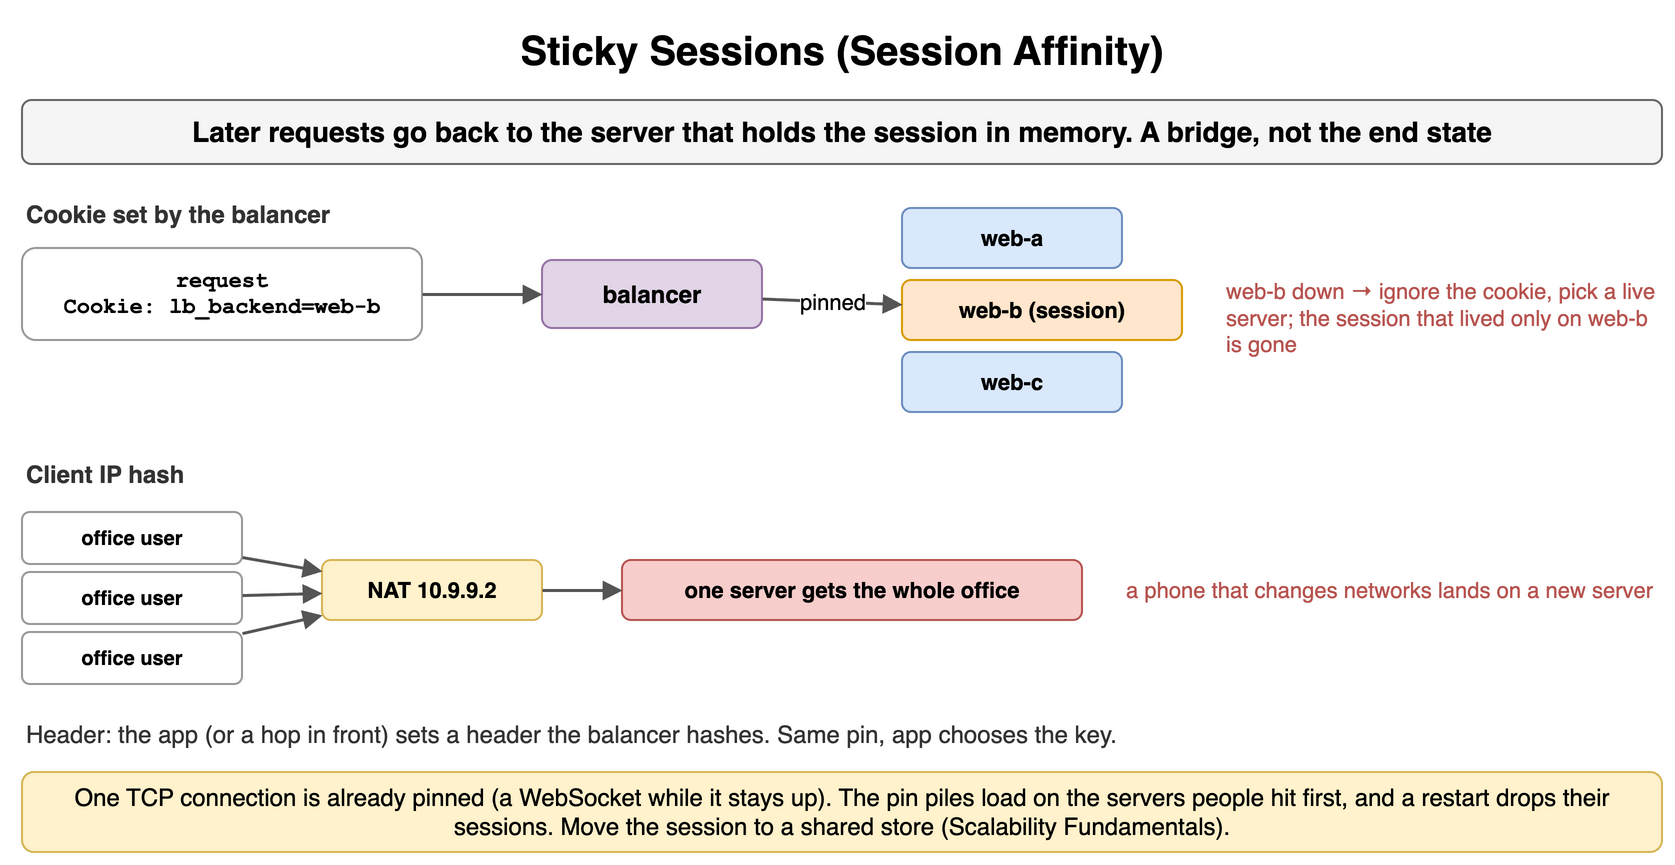

The diagram above was exported from draw.io. Its source (the exported page's mxGraphModel, read from the mxfile embedded in the PNG):
<mxGraphModel dx="900" dy="440" grid="1" gridSize="10" guides="1" tooltips="1" connect="1" arrows="1" fold="1" page="1" pageScale="1" pageWidth="900" pageHeight="440" math="0" shadow="0">
  <root>
    <mxCell id="0" />
    <mxCell id="1" parent="0" />
    <mxCell id="l81" value="Sticky Sessions (Session Affinity)" style="text;html=1;align=center;verticalAlign=middle;whiteSpace=wrap;fontSize=20;fontStyle=1;" vertex="1" parent="1">
      <mxGeometry x="40" y="10" width="820" height="30" as="geometry" />
    </mxCell>
    <mxCell id="l82" value="Later requests go back to the server that holds the session in memory. A bridge, not the end state" style="rounded=1;whiteSpace=wrap;html=1;fillColor=#f5f5f5;strokeColor=#666666;fontStyle=1;fontSize=14;" vertex="1" parent="1">
      <mxGeometry x="40" y="50" width="820" height="32" as="geometry" />
    </mxCell>
    <mxCell id="l83" value="Cookie set by the balancer" style="text;html=1;whiteSpace=wrap;fontSize=11;align=left;verticalAlign=middle;fontSize=12;fontColor=#333333;fontStyle=1;" vertex="1" parent="1">
      <mxGeometry x="40" y="98" width="400" height="18" as="geometry" />
    </mxCell>
    <mxCell id="l84" value="request&lt;br&gt;Cookie: lb_backend=web-b" style="rounded=1;whiteSpace=wrap;html=1;fillColor=#ffffff;strokeColor=#999999;fontSize=11;align=center;fontStyle=1;fontFamily=Courier New;" vertex="1" parent="1">
      <mxGeometry x="40" y="124" width="200" height="46" as="geometry" />
    </mxCell>
    <mxCell id="l85" value="balancer" style="rounded=1;whiteSpace=wrap;html=1;fillColor=#e1d5e7;strokeColor=#9673a6;fontSize=12;align=center;fontStyle=1;" vertex="1" parent="1">
      <mxGeometry x="300" y="130" width="110" height="34" as="geometry" />
    </mxCell>
    <mxCell id="l86" value="" style="endArrow=block;endSize=6;html=1;strokeWidth=1.5;strokeColor=#555555;fontSize=11;labelBackgroundColor=#ffffff;" edge="1" parent="1" source="l84" target="l85">
      <mxGeometry relative="1" as="geometry" />
    </mxCell>
    <mxCell id="l87" value="web-a" style="rounded=1;whiteSpace=wrap;html=1;fillColor=#dae8fc;strokeColor=#6c8ebf;fontSize=11;align=center;fontStyle=1;" vertex="1" parent="1">
      <mxGeometry x="480" y="104" width="110" height="30" as="geometry" />
    </mxCell>
    <mxCell id="l88" value="web-b (session)" style="rounded=1;whiteSpace=wrap;html=1;fillColor=#ffe6cc;strokeColor=#d79b00;fontSize=11;align=center;fontStyle=1;" vertex="1" parent="1">
      <mxGeometry x="480" y="140" width="140" height="30" as="geometry" />
    </mxCell>
    <mxCell id="l89" value="web-c" style="rounded=1;whiteSpace=wrap;html=1;fillColor=#dae8fc;strokeColor=#6c8ebf;fontSize=11;align=center;fontStyle=1;" vertex="1" parent="1">
      <mxGeometry x="480" y="176" width="110" height="30" as="geometry" />
    </mxCell>
    <mxCell id="l810" value="pinned" style="endArrow=block;endSize=6;html=1;strokeWidth=1.5;strokeColor=#555555;fontSize=11;labelBackgroundColor=#ffffff;" edge="1" parent="1" source="l85" target="l88">
      <mxGeometry relative="1" as="geometry" />
    </mxCell>
    <mxCell id="l811" value="web-b down → ignore the cookie, pick a live server; the session that lived only on web-b is gone" style="text;html=1;whiteSpace=wrap;fontSize=11;align=left;verticalAlign=middle;fontSize=11;fontColor=#b85450;" vertex="1" parent="1">
      <mxGeometry x="640" y="124" width="220" height="70" as="geometry" />
    </mxCell>
    <mxCell id="l812" value="Client IP hash" style="text;html=1;whiteSpace=wrap;fontSize=11;align=left;verticalAlign=middle;fontSize=12;fontColor=#333333;fontStyle=1;" vertex="1" parent="1">
      <mxGeometry x="40" y="228" width="400" height="18" as="geometry" />
    </mxCell>
    <mxCell id="l813" value="office user" style="rounded=1;whiteSpace=wrap;html=1;fillColor=#ffffff;strokeColor=#999999;fontSize=10;align=center;fontStyle=1;" vertex="1" parent="1">
      <mxGeometry x="40" y="256" width="110" height="26" as="geometry" />
    </mxCell>
    <mxCell id="l814" value="office user" style="rounded=1;whiteSpace=wrap;html=1;fillColor=#ffffff;strokeColor=#999999;fontSize=10;align=center;fontStyle=1;" vertex="1" parent="1">
      <mxGeometry x="40" y="286" width="110" height="26" as="geometry" />
    </mxCell>
    <mxCell id="l815" value="office user" style="rounded=1;whiteSpace=wrap;html=1;fillColor=#ffffff;strokeColor=#999999;fontSize=10;align=center;fontStyle=1;" vertex="1" parent="1">
      <mxGeometry x="40" y="316" width="110" height="26" as="geometry" />
    </mxCell>
    <mxCell id="l816" value="NAT 10.9.9.2" style="rounded=1;whiteSpace=wrap;html=1;fillColor=#fff2cc;strokeColor=#d6b656;fontSize=11;align=center;fontStyle=1;" vertex="1" parent="1">
      <mxGeometry x="190" y="280" width="110" height="30" as="geometry" />
    </mxCell>
    <mxCell id="l817" value="" style="endArrow=block;endSize=6;html=1;strokeWidth=1.5;strokeColor=#555555;fontSize=11;labelBackgroundColor=#ffffff;" edge="1" parent="1" source="l813" target="l816">
      <mxGeometry relative="1" as="geometry" />
    </mxCell>
    <mxCell id="l818" value="" style="endArrow=block;endSize=6;html=1;strokeWidth=1.5;strokeColor=#555555;fontSize=11;labelBackgroundColor=#ffffff;" edge="1" parent="1" source="l814" target="l816">
      <mxGeometry relative="1" as="geometry" />
    </mxCell>
    <mxCell id="l819" value="" style="endArrow=block;endSize=6;html=1;strokeWidth=1.5;strokeColor=#555555;fontSize=11;labelBackgroundColor=#ffffff;" edge="1" parent="1" source="l815" target="l816">
      <mxGeometry relative="1" as="geometry" />
    </mxCell>
    <mxCell id="l820" value="one server gets the whole office" style="rounded=1;whiteSpace=wrap;html=1;fillColor=#f8cecc;strokeColor=#b85450;fontSize=11;align=center;fontStyle=1;" vertex="1" parent="1">
      <mxGeometry x="340" y="280" width="230" height="30" as="geometry" />
    </mxCell>
    <mxCell id="l821" value="" style="endArrow=block;endSize=6;html=1;strokeWidth=1.5;strokeColor=#555555;fontSize=11;labelBackgroundColor=#ffffff;" edge="1" parent="1" source="l816" target="l820">
      <mxGeometry relative="1" as="geometry" />
    </mxCell>
    <mxCell id="l822" value="a phone that changes networks lands on a new server" style="text;html=1;whiteSpace=wrap;fontSize=11;align=left;verticalAlign=middle;fontSize=11;fontColor=#b85450;" vertex="1" parent="1">
      <mxGeometry x="590" y="280" width="270" height="30" as="geometry" />
    </mxCell>
    <mxCell id="l823" value="Header: the app (or a hop in front) sets a header the balancer hashes. Same pin, app chooses the key." style="text;html=1;whiteSpace=wrap;fontSize=11;align=left;verticalAlign=middle;fontSize=12;fontColor=#333333;" vertex="1" parent="1">
      <mxGeometry x="40" y="358" width="820" height="18" as="geometry" />
    </mxCell>
    <mxCell id="l824" value="One TCP connection is already pinned (a WebSocket while it stays up). The pin piles load on the servers people hit first, and a restart drops their sessions. Move the session to a shared store (Scalability Fundamentals)." style="rounded=1;whiteSpace=wrap;html=1;fillColor=#fff2cc;strokeColor=#d6b656;fontSize=12;align=center;" vertex="1" parent="1">
      <mxGeometry x="40" y="386" width="820" height="40" as="geometry" />
    </mxCell>
  </root>
</mxGraphModel>